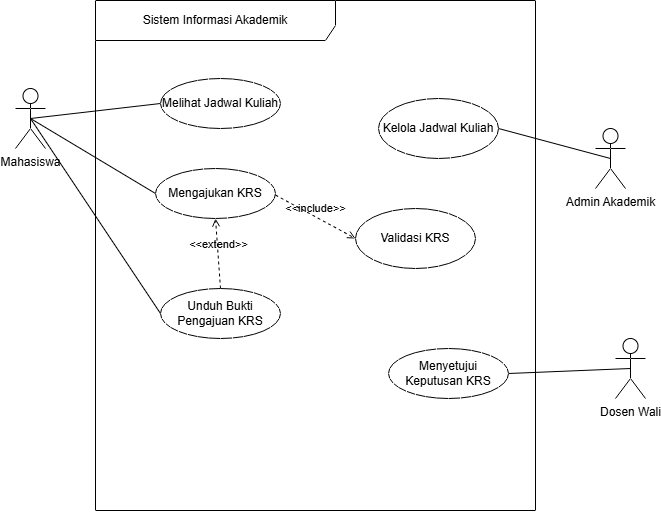

The diagram above was exported from draw.io. Its source (the exported page's mxGraphModel, read from the mxfile embedded in the PNG):
<mxGraphModel dx="1186" dy="533" grid="1" gridSize="10" guides="1" tooltips="1" connect="1" arrows="1" fold="1" page="1" pageScale="1" pageWidth="850" pageHeight="1100" math="0" shadow="0">
  <root>
    <mxCell id="0" />
    <mxCell id="1" parent="0" />
    <mxCell id="uPXpJiXywfDwk_xdVhC--1" parent="1" style="shape=umlFrame;whiteSpace=wrap;html=1;pointerEvents=0;width=240;height=40;" value="Sistem Informasi Akademik" vertex="1">
      <mxGeometry height="510" width="440" x="220" y="102" as="geometry" />
    </mxCell>
    <mxCell id="uPXpJiXywfDwk_xdVhC--12" edge="1" parent="1" source="uPXpJiXywfDwk_xdVhC--2" style="rounded=0;orthogonalLoop=1;jettySize=auto;html=1;exitX=0.5;exitY=0.5;exitDx=0;exitDy=0;exitPerimeter=0;entryX=0;entryY=0.5;entryDx=0;entryDy=0;endArrow=none;endFill=0;" target="uPXpJiXywfDwk_xdVhC--5">
      <mxGeometry relative="1" as="geometry" />
    </mxCell>
    <mxCell id="uPXpJiXywfDwk_xdVhC--13" edge="1" parent="1" source="uPXpJiXywfDwk_xdVhC--2" style="rounded=0;orthogonalLoop=1;jettySize=auto;html=1;exitX=0.5;exitY=0.5;exitDx=0;exitDy=0;exitPerimeter=0;entryX=0;entryY=0.5;entryDx=0;entryDy=0;endArrow=none;endFill=0;" target="uPXpJiXywfDwk_xdVhC--6">
      <mxGeometry relative="1" as="geometry" />
    </mxCell>
    <mxCell id="uPXpJiXywfDwk_xdVhC--14" edge="1" parent="1" source="uPXpJiXywfDwk_xdVhC--2" style="rounded=0;orthogonalLoop=1;jettySize=auto;html=1;exitX=0.5;exitY=0.5;exitDx=0;exitDy=0;exitPerimeter=0;entryX=0;entryY=0.5;entryDx=0;entryDy=0;endArrow=none;endFill=0;" target="uPXpJiXywfDwk_xdVhC--9">
      <mxGeometry relative="1" as="geometry" />
    </mxCell>
    <mxCell id="uPXpJiXywfDwk_xdVhC--2" parent="1" style="shape=umlActor;verticalLabelPosition=bottom;verticalAlign=top;html=1;outlineConnect=0;" value="Mahasiswa" vertex="1">
      <mxGeometry height="60" width="30" x="140" y="190" as="geometry" />
    </mxCell>
    <mxCell id="uPXpJiXywfDwk_xdVhC--11" edge="1" parent="1" source="uPXpJiXywfDwk_xdVhC--3" style="rounded=0;orthogonalLoop=1;jettySize=auto;html=1;exitX=0.5;exitY=0.5;exitDx=0;exitDy=0;exitPerimeter=0;entryX=1;entryY=0.5;entryDx=0;entryDy=0;endArrow=none;endFill=0;" target="uPXpJiXywfDwk_xdVhC--10">
      <mxGeometry relative="1" as="geometry" />
    </mxCell>
    <mxCell id="uPXpJiXywfDwk_xdVhC--3" parent="1" style="shape=umlActor;verticalLabelPosition=bottom;verticalAlign=top;html=1;outlineConnect=0;" value="Dosen Wali" vertex="1">
      <mxGeometry height="60" width="30" x="740" y="440" as="geometry" />
    </mxCell>
    <mxCell id="uPXpJiXywfDwk_xdVhC--15" edge="1" parent="1" source="uPXpJiXywfDwk_xdVhC--4" style="rounded=0;orthogonalLoop=1;jettySize=auto;html=1;exitX=0.5;exitY=0.5;exitDx=0;exitDy=0;exitPerimeter=0;entryX=1;entryY=0.5;entryDx=0;entryDy=0;endArrow=none;endFill=0;" target="uPXpJiXywfDwk_xdVhC--7">
      <mxGeometry relative="1" as="geometry" />
    </mxCell>
    <mxCell id="uPXpJiXywfDwk_xdVhC--4" parent="1" style="shape=umlActor;verticalLabelPosition=bottom;verticalAlign=top;html=1;outlineConnect=0;" value="Admin Akademik&lt;div&gt;&lt;br&gt;&lt;/div&gt;" vertex="1">
      <mxGeometry height="60" width="30" x="720" y="230" as="geometry" />
    </mxCell>
    <mxCell id="uPXpJiXywfDwk_xdVhC--5" parent="1" style="ellipse;whiteSpace=wrap;html=1;" value="Mengajukan KRS" vertex="1">
      <mxGeometry height="50" width="120" x="280" y="270" as="geometry" />
    </mxCell>
    <mxCell id="uPXpJiXywfDwk_xdVhC--6" parent="1" style="ellipse;whiteSpace=wrap;html=1;" value="Melihat Jadwal Kuliah" vertex="1">
      <mxGeometry height="50" width="120" x="285" y="180" as="geometry" />
    </mxCell>
    <mxCell id="uPXpJiXywfDwk_xdVhC--7" parent="1" style="ellipse;whiteSpace=wrap;html=1;" value="Kelola Jadwal Kuliah" vertex="1">
      <mxGeometry height="60" width="120" x="503" y="200" as="geometry" />
    </mxCell>
    <mxCell id="uPXpJiXywfDwk_xdVhC--8" parent="1" style="ellipse;whiteSpace=wrap;html=1;" value="Validasi KRS" vertex="1">
      <mxGeometry height="60" width="120" x="480" y="310" as="geometry" />
    </mxCell>
    <mxCell id="uPXpJiXywfDwk_xdVhC--9" parent="1" style="ellipse;whiteSpace=wrap;html=1;" value="Unduh Bukti Pengajuan KRS" vertex="1">
      <mxGeometry height="50" width="120" x="285" y="390" as="geometry" />
    </mxCell>
    <mxCell id="uPXpJiXywfDwk_xdVhC--10" parent="1" style="ellipse;whiteSpace=wrap;html=1;" value="Menyetujui Keputusan KRS" vertex="1">
      <mxGeometry height="50" width="120" x="513" y="450" as="geometry" />
    </mxCell>
    <mxCell id="uPXpJiXywfDwk_xdVhC--16" edge="1" parent="1" style="html=1;verticalAlign=bottom;labelBackgroundColor=none;endArrow=open;endFill=0;dashed=1;rounded=0;entryX=0;entryY=0.5;entryDx=0;entryDy=0;" target="uPXpJiXywfDwk_xdVhC--8" value="&amp;lt;&amp;lt;include&amp;gt;&amp;gt;">
      <mxGeometry relative="1" width="160" as="geometry">
        <mxPoint x="400.0019585933075" y="296.5602512939591" as="sourcePoint" />
        <mxPoint x="500.17" y="293.43" as="targetPoint" />
      </mxGeometry>
    </mxCell>
    <mxCell id="uPXpJiXywfDwk_xdVhC--18" edge="1" parent="1" source="uPXpJiXywfDwk_xdVhC--9" style="html=1;verticalAlign=bottom;labelBackgroundColor=none;endArrow=open;endFill=0;dashed=1;rounded=0;entryX=0.5;entryY=1;entryDx=0;entryDy=0;exitX=0.5;exitY=0;exitDx=0;exitDy=0;" target="uPXpJiXywfDwk_xdVhC--5" value="&amp;lt;&amp;lt;extend&amp;gt;&amp;gt;">
      <mxGeometry relative="1" width="160" as="geometry">
        <mxPoint x="330" y="390" as="sourcePoint" />
        <mxPoint x="490" y="390" as="targetPoint" />
      </mxGeometry>
    </mxCell>
  </root>
</mxGraphModel>